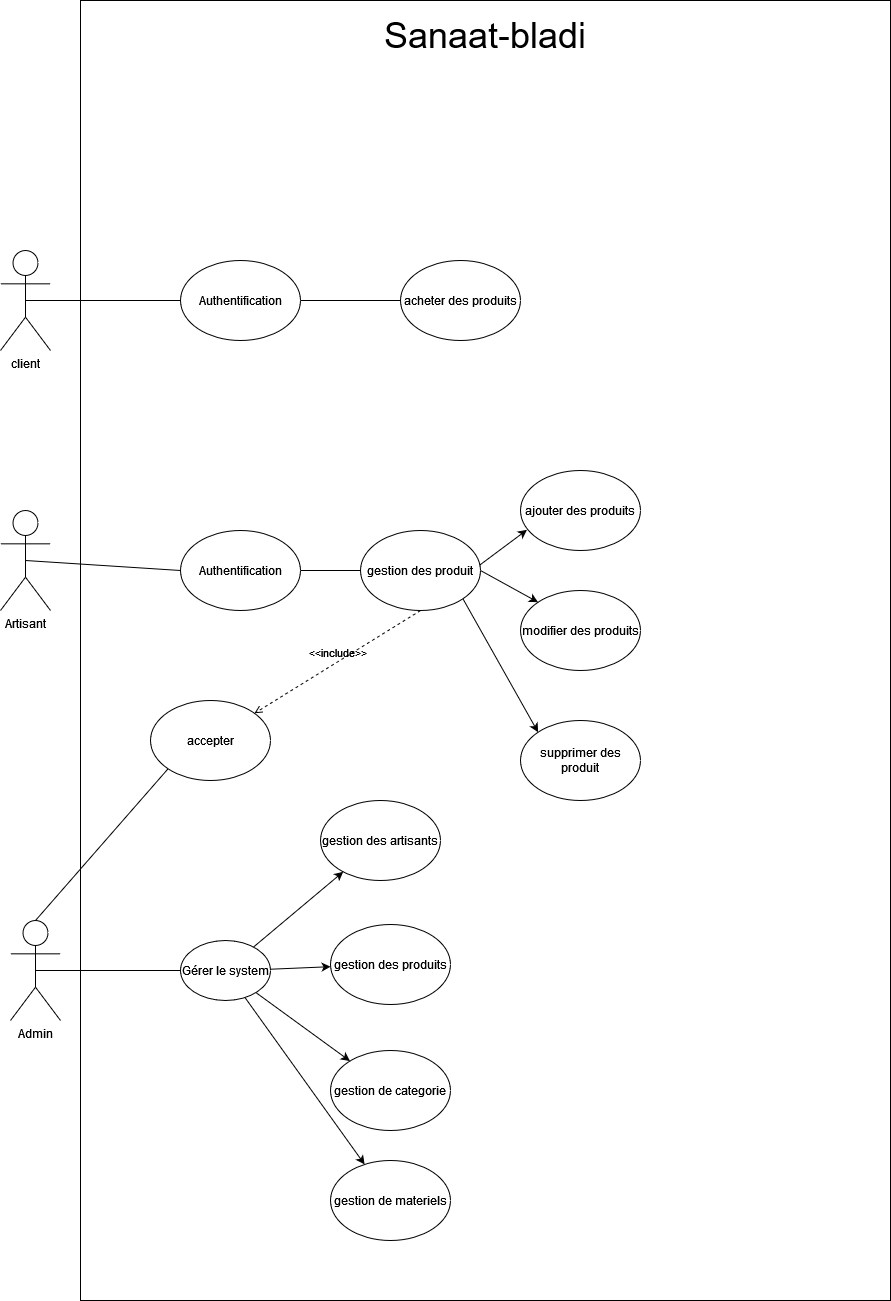

The diagram above was exported from draw.io. Its source (the exported page's mxGraphModel, read from the mxfile embedded in the PNG):
<mxGraphModel dx="1723" dy="1517" grid="1" gridSize="10" guides="1" tooltips="1" connect="1" arrows="1" fold="1" page="1" pageScale="1" pageWidth="1169" pageHeight="827" math="0" shadow="0">
  <root>
    <mxCell id="0" />
    <mxCell id="1" parent="0" />
    <mxCell id="3B2InA5xFkFEmeWdDdn8-14" value="" style="rounded=0;whiteSpace=wrap;html=1;" parent="1" vertex="1">
      <mxGeometry x="310" y="-310" width="810" height="1300" as="geometry" />
    </mxCell>
    <mxCell id="3B2InA5xFkFEmeWdDdn8-15" value="Admin" style="shape=umlActor;verticalLabelPosition=bottom;verticalAlign=top;html=1;outlineConnect=0;" parent="1" vertex="1">
      <mxGeometry x="240" y="610" width="50" height="100" as="geometry" />
    </mxCell>
    <mxCell id="3B2InA5xFkFEmeWdDdn8-16" value="Gérer le system" style="ellipse;whiteSpace=wrap;html=1;" parent="1" vertex="1">
      <mxGeometry x="410" y="630" width="90" height="60" as="geometry" />
    </mxCell>
    <mxCell id="3B2InA5xFkFEmeWdDdn8-17" value="" style="endArrow=none;html=1;rounded=0;exitX=0.5;exitY=0.5;exitDx=0;exitDy=0;exitPerimeter=0;entryX=0;entryY=0.5;entryDx=0;entryDy=0;" parent="1" source="3B2InA5xFkFEmeWdDdn8-15" target="3B2InA5xFkFEmeWdDdn8-16" edge="1">
      <mxGeometry width="50" height="50" relative="1" as="geometry">
        <mxPoint x="620" y="730" as="sourcePoint" />
        <mxPoint x="470" y="660" as="targetPoint" />
      </mxGeometry>
    </mxCell>
    <mxCell id="3B2InA5xFkFEmeWdDdn8-18" value="gestion des produits" style="ellipse;whiteSpace=wrap;html=1;" parent="1" vertex="1">
      <mxGeometry x="560" y="614" width="120" height="80" as="geometry" />
    </mxCell>
    <mxCell id="3B2InA5xFkFEmeWdDdn8-19" value="gestion des artisants" style="ellipse;whiteSpace=wrap;html=1;" parent="1" vertex="1">
      <mxGeometry x="550" y="490" width="120" height="80" as="geometry" />
    </mxCell>
    <mxCell id="3B2InA5xFkFEmeWdDdn8-20" value="gestion de materiels" style="ellipse;whiteSpace=wrap;html=1;" parent="1" vertex="1">
      <mxGeometry x="560" y="850" width="120" height="80" as="geometry" />
    </mxCell>
    <mxCell id="3B2InA5xFkFEmeWdDdn8-21" value="gestion de categorie" style="ellipse;whiteSpace=wrap;html=1;" parent="1" vertex="1">
      <mxGeometry x="560" y="740" width="120" height="80" as="geometry" />
    </mxCell>
    <mxCell id="3B2InA5xFkFEmeWdDdn8-22" value="&lt;font style=&quot;font-size: 36px;&quot;&gt;Sanaat-bladi&lt;/font&gt;" style="text;strokeColor=none;align=center;fillColor=none;html=1;verticalAlign=middle;whiteSpace=wrap;rounded=0;" parent="1" vertex="1">
      <mxGeometry x="570" y="-290" width="290" height="30" as="geometry" />
    </mxCell>
    <mxCell id="3B2InA5xFkFEmeWdDdn8-23" value="" style="endArrow=classic;html=1;rounded=0;" parent="1" source="3B2InA5xFkFEmeWdDdn8-16" target="3B2InA5xFkFEmeWdDdn8-19" edge="1">
      <mxGeometry width="50" height="50" relative="1" as="geometry">
        <mxPoint x="450" y="610" as="sourcePoint" />
        <mxPoint x="500" y="560" as="targetPoint" />
      </mxGeometry>
    </mxCell>
    <mxCell id="3B2InA5xFkFEmeWdDdn8-24" value="" style="endArrow=classic;html=1;rounded=0;" parent="1" source="3B2InA5xFkFEmeWdDdn8-16" target="3B2InA5xFkFEmeWdDdn8-18" edge="1">
      <mxGeometry width="50" height="50" relative="1" as="geometry">
        <mxPoint x="500" y="694" as="sourcePoint" />
        <mxPoint x="550" y="644" as="targetPoint" />
      </mxGeometry>
    </mxCell>
    <mxCell id="3B2InA5xFkFEmeWdDdn8-25" value="" style="endArrow=classic;html=1;rounded=0;" parent="1" source="3B2InA5xFkFEmeWdDdn8-16" target="3B2InA5xFkFEmeWdDdn8-21" edge="1">
      <mxGeometry width="50" height="50" relative="1" as="geometry">
        <mxPoint x="500" y="735" as="sourcePoint" />
        <mxPoint x="550" y="685" as="targetPoint" />
      </mxGeometry>
    </mxCell>
    <mxCell id="3B2InA5xFkFEmeWdDdn8-26" value="" style="endArrow=classic;html=1;rounded=0;" parent="1" source="3B2InA5xFkFEmeWdDdn8-16" target="3B2InA5xFkFEmeWdDdn8-20" edge="1">
      <mxGeometry width="50" height="50" relative="1" as="geometry">
        <mxPoint x="500" y="770" as="sourcePoint" />
        <mxPoint x="550" y="720" as="targetPoint" />
      </mxGeometry>
    </mxCell>
    <mxCell id="3B2InA5xFkFEmeWdDdn8-27" value="&lt;div&gt;Artisant&lt;/div&gt;&lt;div&gt;&lt;br&gt;&lt;/div&gt;" style="shape=umlActor;verticalLabelPosition=bottom;verticalAlign=top;html=1;outlineConnect=0;" parent="1" vertex="1">
      <mxGeometry x="230" y="200" width="50" height="100" as="geometry" />
    </mxCell>
    <mxCell id="3B2InA5xFkFEmeWdDdn8-28" value="Authentification" style="ellipse;whiteSpace=wrap;html=1;" parent="1" vertex="1">
      <mxGeometry x="410" y="220" width="120" height="80" as="geometry" />
    </mxCell>
    <mxCell id="3B2InA5xFkFEmeWdDdn8-29" value="gestion des produit" style="ellipse;whiteSpace=wrap;html=1;" parent="1" vertex="1">
      <mxGeometry x="590" y="220" width="120" height="80" as="geometry" />
    </mxCell>
    <mxCell id="3B2InA5xFkFEmeWdDdn8-30" value="modifier des produits" style="ellipse;whiteSpace=wrap;html=1;" parent="1" vertex="1">
      <mxGeometry x="750" y="280" width="120" height="80" as="geometry" />
    </mxCell>
    <mxCell id="3B2InA5xFkFEmeWdDdn8-31" value="ajouter des produits" style="ellipse;whiteSpace=wrap;html=1;" parent="1" vertex="1">
      <mxGeometry x="750" y="160" width="120" height="80" as="geometry" />
    </mxCell>
    <mxCell id="3B2InA5xFkFEmeWdDdn8-32" value="supprimer des produit" style="ellipse;whiteSpace=wrap;html=1;" parent="1" vertex="1">
      <mxGeometry x="750" y="410" width="120" height="80" as="geometry" />
    </mxCell>
    <mxCell id="3B2InA5xFkFEmeWdDdn8-33" value="" style="endArrow=classic;html=1;rounded=0;exitX=0.992;exitY=0.434;exitDx=0;exitDy=0;exitPerimeter=0;entryX=0.054;entryY=0.742;entryDx=0;entryDy=0;entryPerimeter=0;" parent="1" source="3B2InA5xFkFEmeWdDdn8-29" target="3B2InA5xFkFEmeWdDdn8-31" edge="1">
      <mxGeometry width="50" height="50" relative="1" as="geometry">
        <mxPoint x="830" y="380" as="sourcePoint" />
        <mxPoint x="880" y="330" as="targetPoint" />
      </mxGeometry>
    </mxCell>
    <mxCell id="3B2InA5xFkFEmeWdDdn8-34" value="" style="endArrow=classic;html=1;rounded=0;exitX=1;exitY=1;exitDx=0;exitDy=0;entryX=0;entryY=0;entryDx=0;entryDy=0;" parent="1" source="3B2InA5xFkFEmeWdDdn8-29" target="3B2InA5xFkFEmeWdDdn8-32" edge="1">
      <mxGeometry width="50" height="50" relative="1" as="geometry">
        <mxPoint x="810" y="440" as="sourcePoint" />
        <mxPoint x="860" y="390" as="targetPoint" />
      </mxGeometry>
    </mxCell>
    <mxCell id="3B2InA5xFkFEmeWdDdn8-35" value="" style="endArrow=classic;html=1;rounded=0;exitX=1;exitY=0.5;exitDx=0;exitDy=0;entryX=0;entryY=0;entryDx=0;entryDy=0;" parent="1" source="3B2InA5xFkFEmeWdDdn8-29" target="3B2InA5xFkFEmeWdDdn8-30" edge="1">
      <mxGeometry width="50" height="50" relative="1" as="geometry">
        <mxPoint x="810" y="440" as="sourcePoint" />
        <mxPoint x="860" y="390" as="targetPoint" />
      </mxGeometry>
    </mxCell>
    <mxCell id="3B2InA5xFkFEmeWdDdn8-36" value="" style="endArrow=none;html=1;rounded=0;exitX=0.5;exitY=0.5;exitDx=0;exitDy=0;exitPerimeter=0;entryX=0;entryY=0.5;entryDx=0;entryDy=0;" parent="1" source="3B2InA5xFkFEmeWdDdn8-27" target="3B2InA5xFkFEmeWdDdn8-28" edge="1">
      <mxGeometry width="50" height="50" relative="1" as="geometry">
        <mxPoint x="1030" y="470" as="sourcePoint" />
        <mxPoint x="1080" y="420" as="targetPoint" />
      </mxGeometry>
    </mxCell>
    <mxCell id="3B2InA5xFkFEmeWdDdn8-37" value="" style="endArrow=none;html=1;rounded=0;exitX=1;exitY=0.5;exitDx=0;exitDy=0;entryX=0;entryY=0.5;entryDx=0;entryDy=0;" parent="1" source="3B2InA5xFkFEmeWdDdn8-28" target="3B2InA5xFkFEmeWdDdn8-29" edge="1">
      <mxGeometry width="50" height="50" relative="1" as="geometry">
        <mxPoint x="1030" y="470" as="sourcePoint" />
        <mxPoint x="1080" y="420" as="targetPoint" />
      </mxGeometry>
    </mxCell>
    <mxCell id="3B2InA5xFkFEmeWdDdn8-40" value="&amp;lt;&amp;lt;include&amp;gt;&amp;gt;" style="html=1;verticalAlign=bottom;labelBackgroundColor=none;endArrow=open;endFill=0;dashed=1;rounded=0;exitX=0.5;exitY=1;exitDx=0;exitDy=0;" parent="1" source="3B2InA5xFkFEmeWdDdn8-29" target="3B2InA5xFkFEmeWdDdn8-41" edge="1">
      <mxGeometry width="160" relative="1" as="geometry">
        <mxPoint x="730" y="470" as="sourcePoint" />
        <mxPoint x="890" y="470" as="targetPoint" />
      </mxGeometry>
    </mxCell>
    <mxCell id="3B2InA5xFkFEmeWdDdn8-41" value="accepter" style="ellipse;whiteSpace=wrap;html=1;" parent="1" vertex="1">
      <mxGeometry x="380" y="390" width="120" height="80" as="geometry" />
    </mxCell>
    <mxCell id="3B2InA5xFkFEmeWdDdn8-42" value="" style="endArrow=none;html=1;rounded=0;exitX=0;exitY=1;exitDx=0;exitDy=0;entryX=0.5;entryY=0;entryDx=0;entryDy=0;entryPerimeter=0;" parent="1" source="3B2InA5xFkFEmeWdDdn8-41" target="3B2InA5xFkFEmeWdDdn8-15" edge="1">
      <mxGeometry width="50" height="50" relative="1" as="geometry">
        <mxPoint x="780" y="490" as="sourcePoint" />
        <mxPoint x="830" y="440" as="targetPoint" />
      </mxGeometry>
    </mxCell>
    <mxCell id="3B2InA5xFkFEmeWdDdn8-43" value="client" style="shape=umlActor;verticalLabelPosition=bottom;verticalAlign=top;html=1;outlineConnect=0;" parent="1" vertex="1">
      <mxGeometry x="230" y="-60" width="50" height="100" as="geometry" />
    </mxCell>
    <mxCell id="3B2InA5xFkFEmeWdDdn8-44" value="Authentification" style="ellipse;whiteSpace=wrap;html=1;" parent="1" vertex="1">
      <mxGeometry x="410" y="-50" width="120" height="80" as="geometry" />
    </mxCell>
    <mxCell id="3B2InA5xFkFEmeWdDdn8-45" value="" style="endArrow=none;html=1;rounded=0;exitX=0.5;exitY=0.5;exitDx=0;exitDy=0;exitPerimeter=0;entryX=0;entryY=0.5;entryDx=0;entryDy=0;" parent="1" source="3B2InA5xFkFEmeWdDdn8-43" target="3B2InA5xFkFEmeWdDdn8-44" edge="1">
      <mxGeometry width="50" height="50" relative="1" as="geometry">
        <mxPoint x="740" y="30" as="sourcePoint" />
        <mxPoint x="790" y="-20" as="targetPoint" />
      </mxGeometry>
    </mxCell>
    <mxCell id="3B2InA5xFkFEmeWdDdn8-46" value="acheter des produits" style="ellipse;whiteSpace=wrap;html=1;" parent="1" vertex="1">
      <mxGeometry x="630" y="-50" width="120" height="80" as="geometry" />
    </mxCell>
    <mxCell id="3B2InA5xFkFEmeWdDdn8-47" value="" style="endArrow=none;html=1;rounded=0;exitX=1;exitY=0.5;exitDx=0;exitDy=0;entryX=0;entryY=0.5;entryDx=0;entryDy=0;" parent="1" source="3B2InA5xFkFEmeWdDdn8-44" target="3B2InA5xFkFEmeWdDdn8-46" edge="1">
      <mxGeometry width="50" height="50" relative="1" as="geometry">
        <mxPoint x="740" y="140" as="sourcePoint" />
        <mxPoint x="790" y="90" as="targetPoint" />
      </mxGeometry>
    </mxCell>
  </root>
</mxGraphModel>